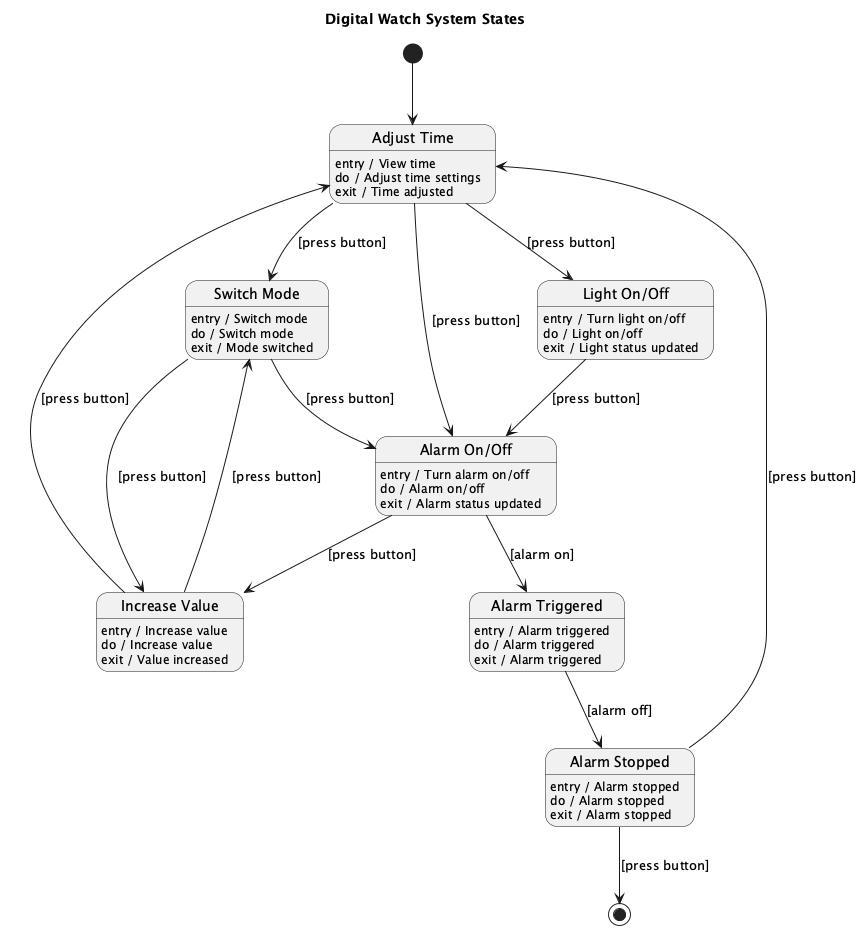

The diagram above was rendered by PlantUML. Its source (embedded in the PNG):
@startuml
title Digital Watch System States

[*] --> AdjustTime

state "Adjust Time" as AdjustTime
state "Switch Mode" as SwitchMode
state "Increase Value" as IncreaseValue
state "Alarm On/Off" as AlarmOnOff
state "Alarm Triggered" as AlarmTriggered
state "Alarm Stopped" as AlarmStopped
state "Light On/Off" as LightOnOff

AdjustTime : entry / View time
AdjustTime : do / Adjust time settings
AdjustTime : exit / Time adjusted

SwitchMode : entry / Switch mode
SwitchMode : do / Switch mode
SwitchMode : exit / Mode switched

IncreaseValue : entry / Increase value
IncreaseValue : do / Increase value
IncreaseValue : exit / Value increased

AlarmOnOff : entry / Turn alarm on/off
AlarmOnOff : do / Alarm on/off
AlarmOnOff : exit / Alarm status updated

AlarmTriggered : entry / Alarm triggered
AlarmTriggered : do / Alarm triggered
AlarmTriggered : exit / Alarm triggered

AlarmStopped : entry / Alarm stopped
AlarmStopped : do / Alarm stopped
AlarmStopped : exit / Alarm stopped

LightOnOff : entry / Turn light on/off
LightOnOff : do / Light on/off
LightOnOff : exit / Light status updated

AdjustTime --> SwitchMode : [press button]
SwitchMode --> IncreaseValue : [press button]
IncreaseValue --> AdjustTime : [press button]
AdjustTime --> AlarmOnOff : [press button]
AlarmOnOff --> AlarmTriggered : [alarm on]
AlarmTriggered --> AlarmStopped : [alarm off]
AlarmStopped --> AdjustTime : [press button]
AdjustTime --> LightOnOff : [press button]
LightOnOff --> AlarmOnOff : [press button]

SwitchMode --> AlarmOnOff : [press button]
IncreaseValue --> SwitchMode : [press button]
AlarmOnOff --> IncreaseValue : [press button]
AlarmStopped --> [*] : [press button]

@enduml